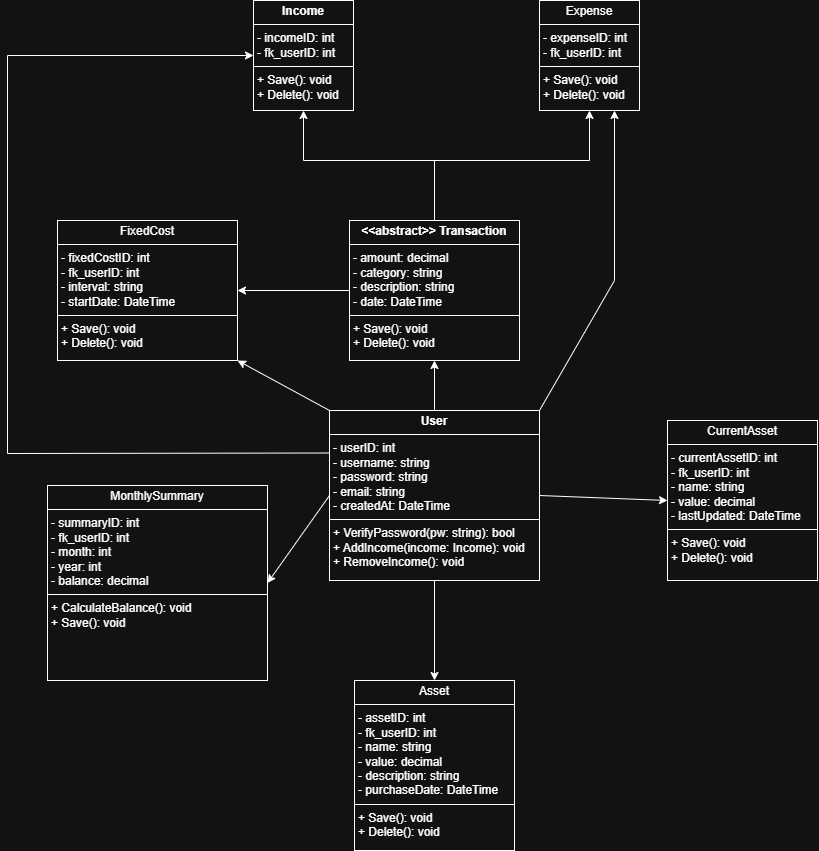

The diagram above was exported from draw.io. Its source (the exported page's mxGraphModel, read from the mxfile embedded in the PNG):
<mxGraphModel dx="1965" dy="1043" grid="1" gridSize="10" guides="1" tooltips="1" connect="1" arrows="1" fold="1" page="1" pageScale="1" pageWidth="827" pageHeight="1169" math="0" shadow="0">
  <root>
    <mxCell id="0" />
    <mxCell id="1" parent="0" />
    <mxCell id="NOao0XVkgR6y0zUuCXtB-18" value="" style="edgeStyle=orthogonalEdgeStyle;rounded=0;orthogonalLoop=1;jettySize=auto;html=1;" edge="1" parent="1" source="NOao0XVkgR6y0zUuCXtB-9" target="NOao0XVkgR6y0zUuCXtB-10">
      <mxGeometry relative="1" as="geometry" />
    </mxCell>
    <mxCell id="NOao0XVkgR6y0zUuCXtB-9" value="&lt;p style=&quot;margin:0px;margin-top:4px;text-align:center;&quot;&gt;&lt;b&gt;User&lt;/b&gt;&lt;/p&gt;&lt;hr size=&quot;1&quot; style=&quot;border-style:solid;&quot;&gt;&lt;p style=&quot;margin:0px;margin-left:4px;&quot;&gt;- userID: int&lt;/p&gt;&lt;p style=&quot;margin:0px;margin-left:4px;&quot;&gt;- username: string&lt;/p&gt;&lt;p style=&quot;margin:0px;margin-left:4px;&quot;&gt;- password: string&lt;/p&gt;&lt;p style=&quot;margin:0px;margin-left:4px;&quot;&gt;- email: string&lt;/p&gt;&lt;p style=&quot;margin:0px;margin-left:4px;&quot;&gt;- createdAt: DateTime&lt;/p&gt;&lt;hr size=&quot;1&quot; style=&quot;border-style:solid;&quot;&gt;&lt;p style=&quot;margin:0px;margin-left:4px;&quot;&gt;+ VerifyPassword(pw: string): bool&lt;/p&gt;&lt;p style=&quot;margin:0px;margin-left:4px;&quot;&gt;+ AddIncome(income: Income): void&lt;/p&gt;&lt;p style=&quot;margin:0px;margin-left:4px;&quot;&gt;+ RemoveIncome(): void&amp;nbsp;&lt;/p&gt;" style="verticalAlign=top;align=left;overflow=fill;html=1;whiteSpace=wrap;" vertex="1" parent="1">
      <mxGeometry x="722" y="570" width="210" height="170" as="geometry" />
    </mxCell>
    <mxCell id="NOao0XVkgR6y0zUuCXtB-19" value="" style="edgeStyle=orthogonalEdgeStyle;rounded=0;orthogonalLoop=1;jettySize=auto;html=1;" edge="1" parent="1" source="NOao0XVkgR6y0zUuCXtB-10" target="NOao0XVkgR6y0zUuCXtB-12">
      <mxGeometry relative="1" as="geometry">
        <Array as="points">
          <mxPoint x="827" y="320" />
          <mxPoint x="696" y="320" />
        </Array>
      </mxGeometry>
    </mxCell>
    <mxCell id="SH00pSG7qJ-TPSKowgp_-1" value="" style="edgeStyle=orthogonalEdgeStyle;rounded=0;orthogonalLoop=1;jettySize=auto;html=1;entryX=1;entryY=0.5;entryDx=0;entryDy=0;" edge="1" parent="1" source="NOao0XVkgR6y0zUuCXtB-10" target="NOao0XVkgR6y0zUuCXtB-15">
      <mxGeometry relative="1" as="geometry">
        <mxPoint x="635" y="440.1428571428571" as="targetPoint" />
      </mxGeometry>
    </mxCell>
    <mxCell id="NOao0XVkgR6y0zUuCXtB-10" value="&lt;p style=&quot;margin:0px;margin-top:4px;text-align:center;&quot;&gt;&lt;b&gt;&amp;lt;&amp;lt;abstract&amp;gt;&amp;gt; Transaction&lt;/b&gt;&lt;/p&gt;&lt;hr size=&quot;1&quot; style=&quot;border-style:solid;&quot;&gt;&lt;p style=&quot;margin:0px;margin-left:4px;&quot;&gt;- amount: decimal&lt;/p&gt;&lt;p style=&quot;margin:0px;margin-left:4px;&quot;&gt;- category: string&lt;/p&gt;&lt;p style=&quot;margin:0px;margin-left:4px;&quot;&gt;- description: string&lt;/p&gt;&lt;p style=&quot;margin:0px;margin-left:4px;&quot;&gt;- date: DateTime&lt;/p&gt;&lt;hr size=&quot;1&quot; style=&quot;border-style:solid;&quot;&gt;&lt;p style=&quot;margin:0px;margin-left:4px;&quot;&gt;+ Save(): void&amp;nbsp;&lt;/p&gt;&lt;p style=&quot;margin:0px;margin-left:4px;&quot;&gt;+ Delete(): void&lt;/p&gt;" style="verticalAlign=top;align=left;overflow=fill;html=1;whiteSpace=wrap;" vertex="1" parent="1">
      <mxGeometry x="742" y="380" width="170" height="140" as="geometry" />
    </mxCell>
    <mxCell id="NOao0XVkgR6y0zUuCXtB-11" value="&lt;p style=&quot;margin:0px;margin-top:4px;text-align:center;&quot;&gt;MonthlySummary&lt;/p&gt;&lt;hr size=&quot;1&quot; style=&quot;border-style:solid;&quot;&gt;&lt;p style=&quot;margin:0px;margin-left:4px;&quot;&gt;- summaryID: int&lt;/p&gt;&lt;p style=&quot;margin:0px;margin-left:4px;&quot;&gt;- fk_userID: int&lt;/p&gt;&lt;p style=&quot;margin:0px;margin-left:4px;&quot;&gt;- month: int&lt;/p&gt;&lt;p style=&quot;margin:0px;margin-left:4px;&quot;&gt;- year: int&lt;/p&gt;&lt;p style=&quot;margin:0px;margin-left:4px;&quot;&gt;- balance: decimal&lt;/p&gt;&lt;hr size=&quot;1&quot; style=&quot;border-style:solid;&quot;&gt;&lt;p style=&quot;margin:0px;margin-left:4px;&quot;&gt;+ CalculateBalance(): void&lt;/p&gt;&lt;p style=&quot;margin:0px;margin-left:4px;&quot;&gt;+ Save(): void&lt;/p&gt;" style="verticalAlign=top;align=left;overflow=fill;html=1;whiteSpace=wrap;" vertex="1" parent="1">
      <mxGeometry x="440" y="645" width="220" height="195" as="geometry" />
    </mxCell>
    <mxCell id="NOao0XVkgR6y0zUuCXtB-12" value="&lt;p style=&quot;margin:0px;margin-top:4px;text-align:center;&quot;&gt;&lt;b&gt;Income&lt;/b&gt;&lt;/p&gt;&lt;hr size=&quot;1&quot; style=&quot;border-style:solid;&quot;&gt;&lt;p style=&quot;margin:0px;margin-left:4px;&quot;&gt;- incomeID: int&amp;nbsp;&lt;/p&gt;&lt;p style=&quot;margin:0px;margin-left:4px;&quot;&gt;- fk_userID: int&lt;/p&gt;&lt;hr size=&quot;1&quot; style=&quot;border-style:solid;&quot;&gt;&lt;p style=&quot;margin:0px;margin-left:4px;&quot;&gt;+ Save(): void&lt;/p&gt;&lt;p style=&quot;margin:0px;margin-left:4px;&quot;&gt;+ Delete(): void&lt;/p&gt;" style="verticalAlign=top;align=left;overflow=fill;html=1;whiteSpace=wrap;" vertex="1" parent="1">
      <mxGeometry x="646" y="160" width="100" height="110" as="geometry" />
    </mxCell>
    <mxCell id="NOao0XVkgR6y0zUuCXtB-13" value="&lt;p style=&quot;margin:0px;margin-top:4px;text-align:center;&quot;&gt;Expense&lt;/p&gt;&lt;hr size=&quot;1&quot; style=&quot;border-style:solid;&quot;&gt;&lt;p style=&quot;margin:0px;margin-left:4px;&quot;&gt;- expenseID: int&lt;/p&gt;&lt;p style=&quot;margin:0px;margin-left:4px;&quot;&gt;- fk_userID: int&lt;/p&gt;&lt;hr size=&quot;1&quot; style=&quot;border-style:solid;&quot;&gt;&lt;p style=&quot;margin:0px;margin-left:4px;&quot;&gt;+ Save(): void&lt;/p&gt;&lt;p style=&quot;margin:0px;margin-left:4px;&quot;&gt;+ Delete(): void&lt;/p&gt;" style="verticalAlign=top;align=left;overflow=fill;html=1;whiteSpace=wrap;" vertex="1" parent="1">
      <mxGeometry x="932" y="160" width="100" height="110" as="geometry" />
    </mxCell>
    <mxCell id="NOao0XVkgR6y0zUuCXtB-15" value="&lt;p style=&quot;margin:0px;margin-top:4px;text-align:center;&quot;&gt;FixedCost&lt;/p&gt;&lt;hr size=&quot;1&quot; style=&quot;border-style:solid;&quot;&gt;&lt;p style=&quot;margin:0px;margin-left:4px;&quot;&gt;- fixedCostID: int&amp;nbsp;&lt;/p&gt;&lt;p style=&quot;margin:0px;margin-left:4px;&quot;&gt;- fk_userID: int&amp;nbsp;&lt;/p&gt;&lt;p style=&quot;margin:0px;margin-left:4px;&quot;&gt;- interval: string&lt;/p&gt;&lt;p style=&quot;margin:0px;margin-left:4px;&quot;&gt;- startDate: DateTime&lt;/p&gt;&lt;hr size=&quot;1&quot; style=&quot;border-style:solid;&quot;&gt;&lt;p style=&quot;margin:0px;margin-left:4px;&quot;&gt;+ Save(): void&lt;/p&gt;&lt;p style=&quot;margin:0px;margin-left:4px;&quot;&gt;+ Delete(): void&lt;/p&gt;" style="verticalAlign=top;align=left;overflow=fill;html=1;whiteSpace=wrap;" vertex="1" parent="1">
      <mxGeometry x="450" y="380" width="180" height="140" as="geometry" />
    </mxCell>
    <mxCell id="NOao0XVkgR6y0zUuCXtB-16" value="&lt;p style=&quot;margin:0px;margin-top:4px;text-align:center;&quot;&gt;Asset&lt;/p&gt;&lt;hr size=&quot;1&quot; style=&quot;border-style:solid;&quot;&gt;&lt;p style=&quot;margin:0px;margin-left:4px;&quot;&gt;- assetID: int&lt;/p&gt;&lt;p style=&quot;margin:0px;margin-left:4px;&quot;&gt;- fk_userID: int&lt;/p&gt;&lt;p style=&quot;margin:0px;margin-left:4px;&quot;&gt;- name: string&lt;/p&gt;&lt;p style=&quot;margin:0px;margin-left:4px;&quot;&gt;- value: decimal&lt;/p&gt;&lt;p style=&quot;margin:0px;margin-left:4px;&quot;&gt;- description: string&lt;/p&gt;&lt;p style=&quot;margin:0px;margin-left:4px;&quot;&gt;- purchaseDate: DateTime&lt;/p&gt;&lt;hr size=&quot;1&quot; style=&quot;border-style:solid;&quot;&gt;&lt;p style=&quot;margin:0px;margin-left:4px;&quot;&gt;+ Save(): void&lt;/p&gt;&lt;p style=&quot;margin:0px;margin-left:4px;&quot;&gt;+ Delete(): void&lt;/p&gt;" style="verticalAlign=top;align=left;overflow=fill;html=1;whiteSpace=wrap;" vertex="1" parent="1">
      <mxGeometry x="747" y="840" width="160" height="170" as="geometry" />
    </mxCell>
    <mxCell id="NOao0XVkgR6y0zUuCXtB-17" value="&lt;p style=&quot;margin:0px;margin-top:4px;text-align:center;&quot;&gt;CurrentAsset&lt;/p&gt;&lt;hr size=&quot;1&quot; style=&quot;border-style:solid;&quot;&gt;&lt;p style=&quot;margin:0px;margin-left:4px;&quot;&gt;- currentAssetID: int&lt;/p&gt;&lt;p style=&quot;margin:0px;margin-left:4px;&quot;&gt;- fk_userID: int&lt;/p&gt;&lt;p style=&quot;margin:0px;margin-left:4px;&quot;&gt;- name: string&lt;/p&gt;&lt;p style=&quot;margin:0px;margin-left:4px;&quot;&gt;- value: decimal&lt;/p&gt;&lt;p style=&quot;margin:0px;margin-left:4px;&quot;&gt;- lastUpdated: DateTime&lt;/p&gt;&lt;hr size=&quot;1&quot; style=&quot;border-style:solid;&quot;&gt;&lt;p style=&quot;margin:0px;margin-left:4px;&quot;&gt;+ Save(): void&lt;/p&gt;&lt;p style=&quot;margin:0px;margin-left:4px;&quot;&gt;+ Delete(): void&lt;/p&gt;" style="verticalAlign=top;align=left;overflow=fill;html=1;whiteSpace=wrap;" vertex="1" parent="1">
      <mxGeometry x="1060" y="580" width="150" height="160" as="geometry" />
    </mxCell>
    <mxCell id="NOao0XVkgR6y0zUuCXtB-21" value="" style="edgeStyle=orthogonalEdgeStyle;rounded=0;orthogonalLoop=1;jettySize=auto;html=1;exitX=0.5;exitY=0;exitDx=0;exitDy=0;entryX=0.5;entryY=1;entryDx=0;entryDy=0;" edge="1" parent="1" source="NOao0XVkgR6y0zUuCXtB-10" target="NOao0XVkgR6y0zUuCXtB-13">
      <mxGeometry relative="1" as="geometry">
        <mxPoint x="992" y="340" as="sourcePoint" />
        <mxPoint x="861" y="230" as="targetPoint" />
        <Array as="points">
          <mxPoint x="827" y="320" />
          <mxPoint x="982" y="320" />
        </Array>
      </mxGeometry>
    </mxCell>
    <mxCell id="SH00pSG7qJ-TPSKowgp_-4" value="" style="endArrow=classic;html=1;rounded=0;exitX=0;exitY=0.5;exitDx=0;exitDy=0;entryX=1;entryY=0.5;entryDx=0;entryDy=0;" edge="1" parent="1" source="NOao0XVkgR6y0zUuCXtB-9" target="NOao0XVkgR6y0zUuCXtB-11">
      <mxGeometry width="50" height="50" relative="1" as="geometry">
        <mxPoint x="865" y="750" as="sourcePoint" />
        <mxPoint x="675" y="717.4999999999998" as="targetPoint" />
      </mxGeometry>
    </mxCell>
    <mxCell id="SH00pSG7qJ-TPSKowgp_-5" value="" style="endArrow=classic;html=1;rounded=0;exitX=0.5;exitY=1;exitDx=0;exitDy=0;entryX=0.5;entryY=0;entryDx=0;entryDy=0;" edge="1" parent="1" source="NOao0XVkgR6y0zUuCXtB-9" target="NOao0XVkgR6y0zUuCXtB-16">
      <mxGeometry width="50" height="50" relative="1" as="geometry">
        <mxPoint x="812" y="960" as="sourcePoint" />
        <mxPoint x="862" y="910" as="targetPoint" />
      </mxGeometry>
    </mxCell>
    <mxCell id="SH00pSG7qJ-TPSKowgp_-6" value="" style="endArrow=classic;html=1;rounded=0;exitX=1;exitY=0.5;exitDx=0;exitDy=0;entryX=0;entryY=0.5;entryDx=0;entryDy=0;" edge="1" parent="1" source="NOao0XVkgR6y0zUuCXtB-9" target="NOao0XVkgR6y0zUuCXtB-17">
      <mxGeometry width="50" height="50" relative="1" as="geometry">
        <mxPoint x="982" y="645" as="sourcePoint" />
        <mxPoint x="1032" y="595" as="targetPoint" />
      </mxGeometry>
    </mxCell>
    <mxCell id="SH00pSG7qJ-TPSKowgp_-7" value="" style="endArrow=classic;html=1;rounded=0;exitX=0;exitY=0;exitDx=0;exitDy=0;entryX=1;entryY=1;entryDx=0;entryDy=0;" edge="1" parent="1" source="NOao0XVkgR6y0zUuCXtB-9" target="NOao0XVkgR6y0zUuCXtB-15">
      <mxGeometry width="50" height="50" relative="1" as="geometry">
        <mxPoint x="650" y="630" as="sourcePoint" />
        <mxPoint x="700" y="580" as="targetPoint" />
      </mxGeometry>
    </mxCell>
    <mxCell id="SH00pSG7qJ-TPSKowgp_-8" value="" style="endArrow=classic;html=1;rounded=0;exitX=1;exitY=0;exitDx=0;exitDy=0;entryX=0.75;entryY=1;entryDx=0;entryDy=0;" edge="1" parent="1" source="NOao0XVkgR6y0zUuCXtB-9" target="NOao0XVkgR6y0zUuCXtB-13">
      <mxGeometry width="50" height="50" relative="1" as="geometry">
        <mxPoint x="970" y="550" as="sourcePoint" />
        <mxPoint x="1020" y="500" as="targetPoint" />
        <Array as="points">
          <mxPoint x="1007" y="440" />
        </Array>
      </mxGeometry>
    </mxCell>
    <mxCell id="SH00pSG7qJ-TPSKowgp_-9" value="" style="endArrow=classic;html=1;rounded=0;exitX=0;exitY=0.25;exitDx=0;exitDy=0;entryX=0;entryY=0.5;entryDx=0;entryDy=0;" edge="1" parent="1" source="NOao0XVkgR6y0zUuCXtB-9" target="NOao0XVkgR6y0zUuCXtB-12">
      <mxGeometry width="50" height="50" relative="1" as="geometry">
        <mxPoint x="610" y="609.5" as="sourcePoint" />
        <mxPoint x="560" y="280" as="targetPoint" />
        <Array as="points">
          <mxPoint x="400" y="613" />
          <mxPoint x="400" y="215" />
        </Array>
      </mxGeometry>
    </mxCell>
  </root>
</mxGraphModel>